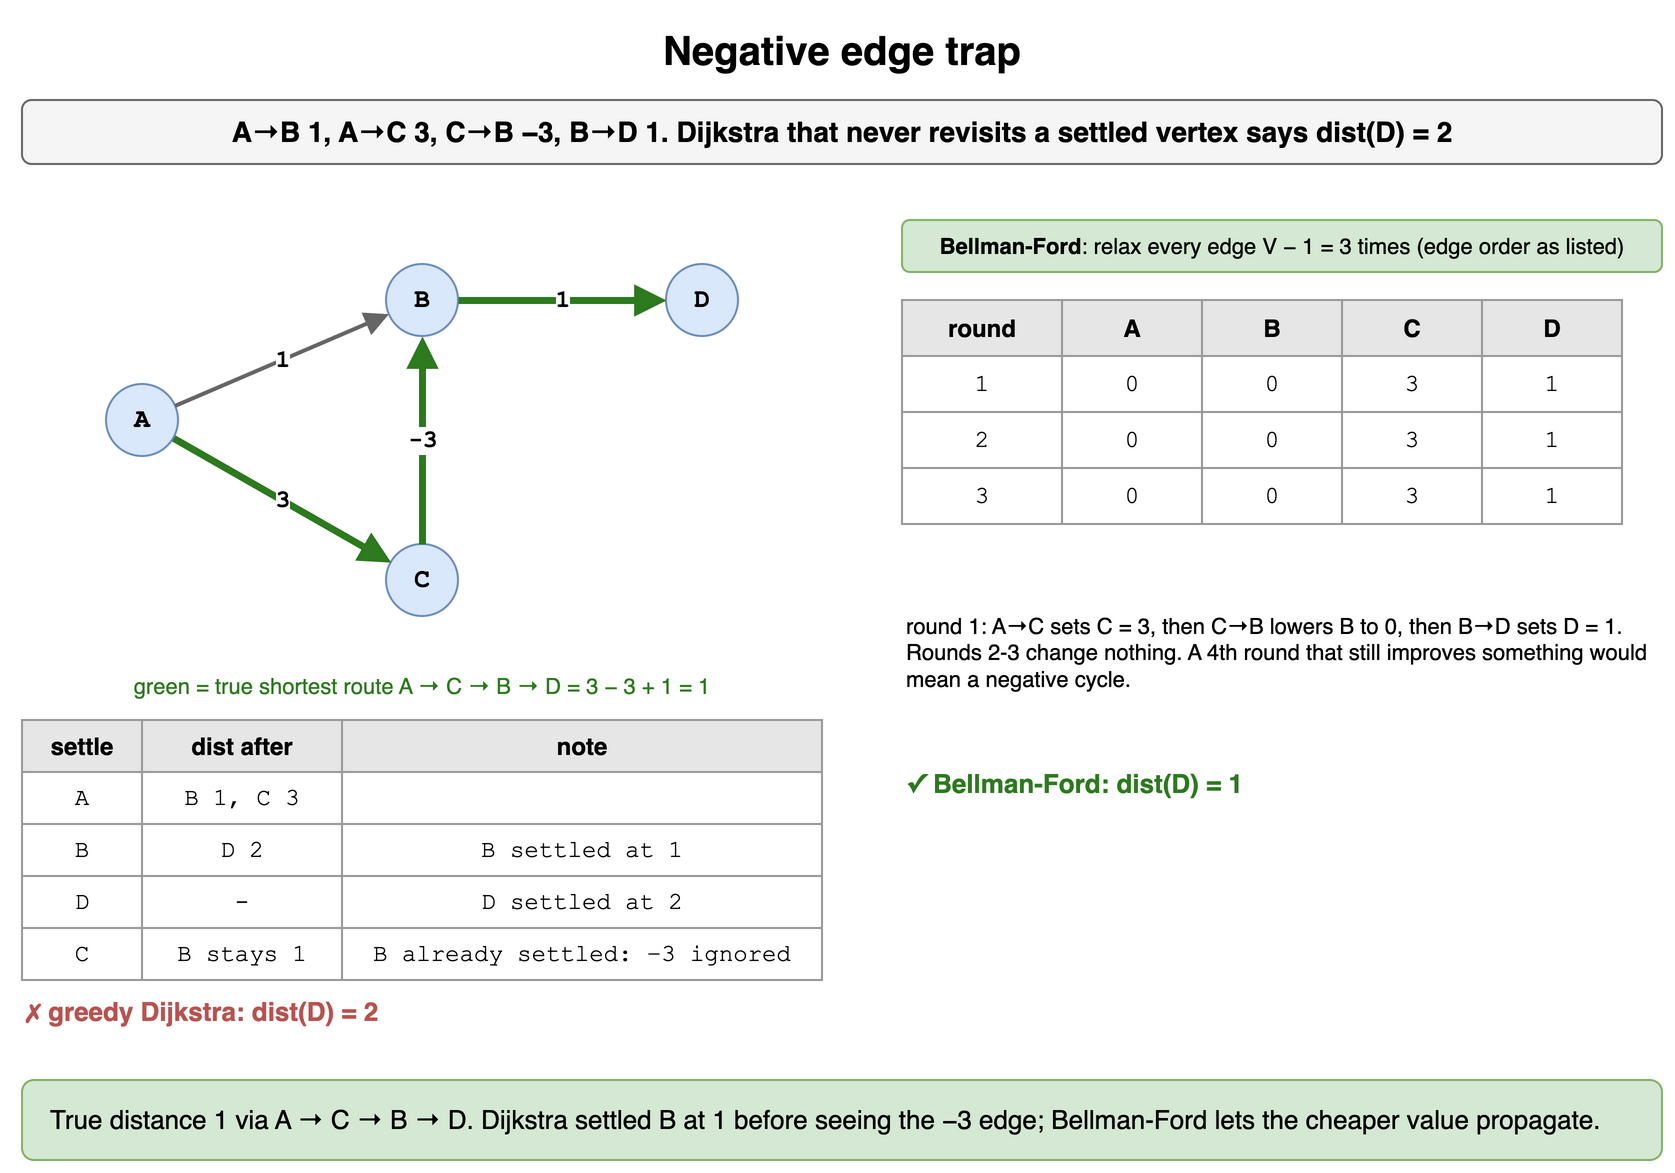

The diagram above was exported from draw.io. Its source (the exported page's mxGraphModel, read from the mxfile embedded in the PNG):
<mxGraphModel dx="900" dy="596" grid="1" gridSize="10" guides="1" tooltips="1" connect="1" arrows="1" fold="1" page="1" pageScale="1" pageWidth="900" pageHeight="596" math="0" shadow="0">
  <root>
    <mxCell id="0" />
    <mxCell id="1" parent="0" />
    <mxCell id="d151" value="Negative edge trap" style="text;html=1;align=center;verticalAlign=middle;whiteSpace=wrap;fontSize=20;fontStyle=1;" vertex="1" parent="1">
      <mxGeometry x="40" y="10" width="820" height="30" as="geometry" />
    </mxCell>
    <mxCell id="d152" value="A→B 1, A→C 3, C→B −3, B→D 1. Dijkstra that never revisits a settled vertex says dist(D) = 2" style="rounded=1;whiteSpace=wrap;html=1;fillColor=#f5f5f5;strokeColor=#666666;fontStyle=1;fontSize=14;" vertex="1" parent="1">
      <mxGeometry x="40" y="50" width="820" height="32" as="geometry" />
    </mxCell>
    <mxCell id="d153" value="A" style="ellipse;whiteSpace=wrap;html=1;fontStyle=1;fontSize=13;fontFamily=Courier New;fillColor=#dae8fc;strokeColor=#6c8ebf;" vertex="1" parent="1">
      <mxGeometry x="82.0" y="192.0" width="36" height="36" as="geometry" />
    </mxCell>
    <mxCell id="d154" value="B" style="ellipse;whiteSpace=wrap;html=1;fontStyle=1;fontSize=13;fontFamily=Courier New;fillColor=#dae8fc;strokeColor=#6c8ebf;" vertex="1" parent="1">
      <mxGeometry x="222.0" y="132.0" width="36" height="36" as="geometry" />
    </mxCell>
    <mxCell id="d155" value="C" style="ellipse;whiteSpace=wrap;html=1;fontStyle=1;fontSize=13;fontFamily=Courier New;fillColor=#dae8fc;strokeColor=#6c8ebf;" vertex="1" parent="1">
      <mxGeometry x="222.0" y="272.0" width="36" height="36" as="geometry" />
    </mxCell>
    <mxCell id="d156" value="D" style="ellipse;whiteSpace=wrap;html=1;fontStyle=1;fontSize=13;fontFamily=Courier New;fillColor=#dae8fc;strokeColor=#6c8ebf;" vertex="1" parent="1">
      <mxGeometry x="362.0" y="132.0" width="36" height="36" as="geometry" />
    </mxCell>
    <mxCell id="d157" value="1" style="endArrow=block;endSize=7;html=1;strokeWidth=2;strokeColor=#666666;fontSize=12;fontStyle=1;labelBackgroundColor=#ffffff;fontFamily=Courier New;" edge="1" parent="1" source="d153" target="d154">
      <mxGeometry relative="1" as="geometry" />
    </mxCell>
    <mxCell id="d158" value="3" style="endArrow=block;endSize=7;html=1;strokeWidth=3.5;strokeColor=#2d7a1f;fontSize=12;fontStyle=1;labelBackgroundColor=#ffffff;fontFamily=Courier New;" edge="1" parent="1" source="d153" target="d155">
      <mxGeometry relative="1" as="geometry" />
    </mxCell>
    <mxCell id="d159" value="-3" style="endArrow=block;endSize=7;html=1;strokeWidth=3.5;strokeColor=#2d7a1f;fontSize=12;fontStyle=1;labelBackgroundColor=#ffffff;fontFamily=Courier New;" edge="1" parent="1" source="d155" target="d154">
      <mxGeometry relative="1" as="geometry" />
    </mxCell>
    <mxCell id="d1510" value="1" style="endArrow=block;endSize=7;html=1;strokeWidth=3.5;strokeColor=#2d7a1f;fontSize=12;fontStyle=1;labelBackgroundColor=#ffffff;fontFamily=Courier New;" edge="1" parent="1" source="d154" target="d156">
      <mxGeometry relative="1" as="geometry" />
    </mxCell>
    <mxCell id="d1511" value="green = true shortest route A → C → B → D = 3 − 3 + 1 = 1" style="text;html=1;whiteSpace=wrap;fontSize=11;align=center;fontColor=#2d7a1f;" vertex="1" parent="1">
      <mxGeometry x="40" y="330" width="400" height="18" as="geometry" />
    </mxCell>
    <mxCell id="d1512" value="settle" style="whiteSpace=wrap;html=1;fillColor=#e6e6e6;strokeColor=#999999;fontStyle=1;fontSize=12;" vertex="1" parent="1">
      <mxGeometry x="40" y="360" width="60" height="26" as="geometry" />
    </mxCell>
    <mxCell id="d1513" value="dist after" style="whiteSpace=wrap;html=1;fillColor=#e6e6e6;strokeColor=#999999;fontStyle=1;fontSize=12;" vertex="1" parent="1">
      <mxGeometry x="100" y="360" width="100" height="26" as="geometry" />
    </mxCell>
    <mxCell id="d1514" value="note" style="whiteSpace=wrap;html=1;fillColor=#e6e6e6;strokeColor=#999999;fontStyle=1;fontSize=12;" vertex="1" parent="1">
      <mxGeometry x="200" y="360" width="240" height="26" as="geometry" />
    </mxCell>
    <mxCell id="d1515" value="A" style="whiteSpace=wrap;html=1;strokeColor=#999999;fontSize=12;fillColor=#ffffff;fontFamily=Courier New;" vertex="1" parent="1">
      <mxGeometry x="40" y="386" width="60" height="26" as="geometry" />
    </mxCell>
    <mxCell id="d1516" value="B 1, C 3" style="whiteSpace=wrap;html=1;strokeColor=#999999;fontSize=12;fillColor=#ffffff;fontFamily=Courier New;" vertex="1" parent="1">
      <mxGeometry x="100" y="386" width="100" height="26" as="geometry" />
    </mxCell>
    <mxCell id="d1517" value="" style="whiteSpace=wrap;html=1;strokeColor=#999999;fontSize=12;fillColor=#ffffff;fontFamily=Courier New;" vertex="1" parent="1">
      <mxGeometry x="200" y="386" width="240" height="26" as="geometry" />
    </mxCell>
    <mxCell id="d1518" value="B" style="whiteSpace=wrap;html=1;strokeColor=#999999;fontSize=12;fillColor=#ffffff;fontFamily=Courier New;" vertex="1" parent="1">
      <mxGeometry x="40" y="412" width="60" height="26" as="geometry" />
    </mxCell>
    <mxCell id="d1519" value="D 2" style="whiteSpace=wrap;html=1;strokeColor=#999999;fontSize=12;fillColor=#ffffff;fontFamily=Courier New;" vertex="1" parent="1">
      <mxGeometry x="100" y="412" width="100" height="26" as="geometry" />
    </mxCell>
    <mxCell id="d1520" value="B settled at 1" style="whiteSpace=wrap;html=1;strokeColor=#999999;fontSize=12;fillColor=#ffffff;fontFamily=Courier New;" vertex="1" parent="1">
      <mxGeometry x="200" y="412" width="240" height="26" as="geometry" />
    </mxCell>
    <mxCell id="d1521" value="D" style="whiteSpace=wrap;html=1;strokeColor=#999999;fontSize=12;fillColor=#ffffff;fontFamily=Courier New;" vertex="1" parent="1">
      <mxGeometry x="40" y="438" width="60" height="26" as="geometry" />
    </mxCell>
    <mxCell id="d1522" value="-" style="whiteSpace=wrap;html=1;strokeColor=#999999;fontSize=12;fillColor=#ffffff;fontFamily=Courier New;" vertex="1" parent="1">
      <mxGeometry x="100" y="438" width="100" height="26" as="geometry" />
    </mxCell>
    <mxCell id="d1523" value="D settled at 2" style="whiteSpace=wrap;html=1;strokeColor=#999999;fontSize=12;fillColor=#ffffff;fontFamily=Courier New;" vertex="1" parent="1">
      <mxGeometry x="200" y="438" width="240" height="26" as="geometry" />
    </mxCell>
    <mxCell id="d1524" value="C" style="whiteSpace=wrap;html=1;strokeColor=#999999;fontSize=12;fillColor=#ffffff;fontFamily=Courier New;" vertex="1" parent="1">
      <mxGeometry x="40" y="464" width="60" height="26" as="geometry" />
    </mxCell>
    <mxCell id="d1525" value="B stays 1" style="whiteSpace=wrap;html=1;strokeColor=#999999;fontSize=12;fillColor=#ffffff;fontFamily=Courier New;" vertex="1" parent="1">
      <mxGeometry x="100" y="464" width="100" height="26" as="geometry" />
    </mxCell>
    <mxCell id="d1526" value="B already settled: −3 ignored" style="whiteSpace=wrap;html=1;strokeColor=#999999;fontSize=12;fillColor=#ffffff;fontFamily=Courier New;" vertex="1" parent="1">
      <mxGeometry x="200" y="464" width="240" height="26" as="geometry" />
    </mxCell>
    <mxCell id="d1527" value="✗ greedy Dijkstra: dist(D) = 2" style="text;html=1;whiteSpace=wrap;fontSize=11;fontStyle=1;fontSize=13;verticalAlign=middle;fontColor=#b85450;align=left;" vertex="1" parent="1">
      <mxGeometry x="40" y="494" width="380" height="24" as="geometry" />
    </mxCell>
    <mxCell id="d1528" value="&lt;b&gt;Bellman-Ford&lt;/b&gt;: relax every edge V − 1 = 3 times (edge order as listed)" style="rounded=1;whiteSpace=wrap;html=1;fillColor=#d5e8d4;strokeColor=#82b366;fontSize=11;" vertex="1" parent="1">
      <mxGeometry x="480" y="110" width="380" height="26" as="geometry" />
    </mxCell>
    <mxCell id="d1529" value="round" style="whiteSpace=wrap;html=1;fillColor=#e6e6e6;strokeColor=#999999;fontStyle=1;fontSize=12;" vertex="1" parent="1">
      <mxGeometry x="480" y="150" width="80" height="28" as="geometry" />
    </mxCell>
    <mxCell id="d1530" value="A" style="whiteSpace=wrap;html=1;fillColor=#e6e6e6;strokeColor=#999999;fontStyle=1;fontSize=12;" vertex="1" parent="1">
      <mxGeometry x="560" y="150" width="70" height="28" as="geometry" />
    </mxCell>
    <mxCell id="d1531" value="B" style="whiteSpace=wrap;html=1;fillColor=#e6e6e6;strokeColor=#999999;fontStyle=1;fontSize=12;" vertex="1" parent="1">
      <mxGeometry x="630" y="150" width="70" height="28" as="geometry" />
    </mxCell>
    <mxCell id="d1532" value="C" style="whiteSpace=wrap;html=1;fillColor=#e6e6e6;strokeColor=#999999;fontStyle=1;fontSize=12;" vertex="1" parent="1">
      <mxGeometry x="700" y="150" width="70" height="28" as="geometry" />
    </mxCell>
    <mxCell id="d1533" value="D" style="whiteSpace=wrap;html=1;fillColor=#e6e6e6;strokeColor=#999999;fontStyle=1;fontSize=12;" vertex="1" parent="1">
      <mxGeometry x="770" y="150" width="70" height="28" as="geometry" />
    </mxCell>
    <mxCell id="d1534" value="1" style="whiteSpace=wrap;html=1;strokeColor=#999999;fontSize=12;fillColor=#ffffff;fontFamily=Courier New;" vertex="1" parent="1">
      <mxGeometry x="480" y="178" width="80" height="28" as="geometry" />
    </mxCell>
    <mxCell id="d1535" value="0" style="whiteSpace=wrap;html=1;strokeColor=#999999;fontSize=12;fillColor=#ffffff;fontFamily=Courier New;" vertex="1" parent="1">
      <mxGeometry x="560" y="178" width="70" height="28" as="geometry" />
    </mxCell>
    <mxCell id="d1536" value="0" style="whiteSpace=wrap;html=1;strokeColor=#999999;fontSize=12;fillColor=#ffffff;fontFamily=Courier New;" vertex="1" parent="1">
      <mxGeometry x="630" y="178" width="70" height="28" as="geometry" />
    </mxCell>
    <mxCell id="d1537" value="3" style="whiteSpace=wrap;html=1;strokeColor=#999999;fontSize=12;fillColor=#ffffff;fontFamily=Courier New;" vertex="1" parent="1">
      <mxGeometry x="700" y="178" width="70" height="28" as="geometry" />
    </mxCell>
    <mxCell id="d1538" value="1" style="whiteSpace=wrap;html=1;strokeColor=#999999;fontSize=12;fillColor=#ffffff;fontFamily=Courier New;" vertex="1" parent="1">
      <mxGeometry x="770" y="178" width="70" height="28" as="geometry" />
    </mxCell>
    <mxCell id="d1539" value="2" style="whiteSpace=wrap;html=1;strokeColor=#999999;fontSize=12;fillColor=#ffffff;fontFamily=Courier New;" vertex="1" parent="1">
      <mxGeometry x="480" y="206" width="80" height="28" as="geometry" />
    </mxCell>
    <mxCell id="d1540" value="0" style="whiteSpace=wrap;html=1;strokeColor=#999999;fontSize=12;fillColor=#ffffff;fontFamily=Courier New;" vertex="1" parent="1">
      <mxGeometry x="560" y="206" width="70" height="28" as="geometry" />
    </mxCell>
    <mxCell id="d1541" value="0" style="whiteSpace=wrap;html=1;strokeColor=#999999;fontSize=12;fillColor=#ffffff;fontFamily=Courier New;" vertex="1" parent="1">
      <mxGeometry x="630" y="206" width="70" height="28" as="geometry" />
    </mxCell>
    <mxCell id="d1542" value="3" style="whiteSpace=wrap;html=1;strokeColor=#999999;fontSize=12;fillColor=#ffffff;fontFamily=Courier New;" vertex="1" parent="1">
      <mxGeometry x="700" y="206" width="70" height="28" as="geometry" />
    </mxCell>
    <mxCell id="d1543" value="1" style="whiteSpace=wrap;html=1;strokeColor=#999999;fontSize=12;fillColor=#ffffff;fontFamily=Courier New;" vertex="1" parent="1">
      <mxGeometry x="770" y="206" width="70" height="28" as="geometry" />
    </mxCell>
    <mxCell id="d1544" value="3" style="whiteSpace=wrap;html=1;strokeColor=#999999;fontSize=12;fillColor=#ffffff;fontFamily=Courier New;" vertex="1" parent="1">
      <mxGeometry x="480" y="234" width="80" height="28" as="geometry" />
    </mxCell>
    <mxCell id="d1545" value="0" style="whiteSpace=wrap;html=1;strokeColor=#999999;fontSize=12;fillColor=#ffffff;fontFamily=Courier New;" vertex="1" parent="1">
      <mxGeometry x="560" y="234" width="70" height="28" as="geometry" />
    </mxCell>
    <mxCell id="d1546" value="0" style="whiteSpace=wrap;html=1;strokeColor=#999999;fontSize=12;fillColor=#ffffff;fontFamily=Courier New;" vertex="1" parent="1">
      <mxGeometry x="630" y="234" width="70" height="28" as="geometry" />
    </mxCell>
    <mxCell id="d1547" value="3" style="whiteSpace=wrap;html=1;strokeColor=#999999;fontSize=12;fillColor=#ffffff;fontFamily=Courier New;" vertex="1" parent="1">
      <mxGeometry x="700" y="234" width="70" height="28" as="geometry" />
    </mxCell>
    <mxCell id="d1548" value="1" style="whiteSpace=wrap;html=1;strokeColor=#999999;fontSize=12;fillColor=#ffffff;fontFamily=Courier New;" vertex="1" parent="1">
      <mxGeometry x="770" y="234" width="70" height="28" as="geometry" />
    </mxCell>
    <mxCell id="d1549" value="round 1: A→C sets C = 3, then C→B lowers B to 0, then B→D sets D = 1. Rounds 2-3 change nothing. A 4th round that still improves something would mean a negative cycle." style="text;html=1;whiteSpace=wrap;fontSize=11;align=left;verticalAlign=top;" vertex="1" parent="1">
      <mxGeometry x="480" y="300" width="380" height="70" as="geometry" />
    </mxCell>
    <mxCell id="d1550" value="✓ Bellman-Ford: dist(D) = 1" style="text;html=1;whiteSpace=wrap;fontSize=11;fontStyle=1;fontSize=13;verticalAlign=middle;fontColor=#2d7a1f;align=left;" vertex="1" parent="1">
      <mxGeometry x="480" y="380" width="380" height="24" as="geometry" />
    </mxCell>
    <mxCell id="d1551" value="True distance 1 via A → C → B → D. Dijkstra settled B at 1 before seeing the −3 edge; Bellman-Ford lets the cheaper value propagate." style="rounded=1;whiteSpace=wrap;html=1;fillColor=#d5e8d4;strokeColor=#82b366;fontSize=13;align=left;spacingLeft=12;" vertex="1" parent="1">
      <mxGeometry x="40" y="540" width="820" height="40" as="geometry" />
    </mxCell>
  </root>
</mxGraphModel>